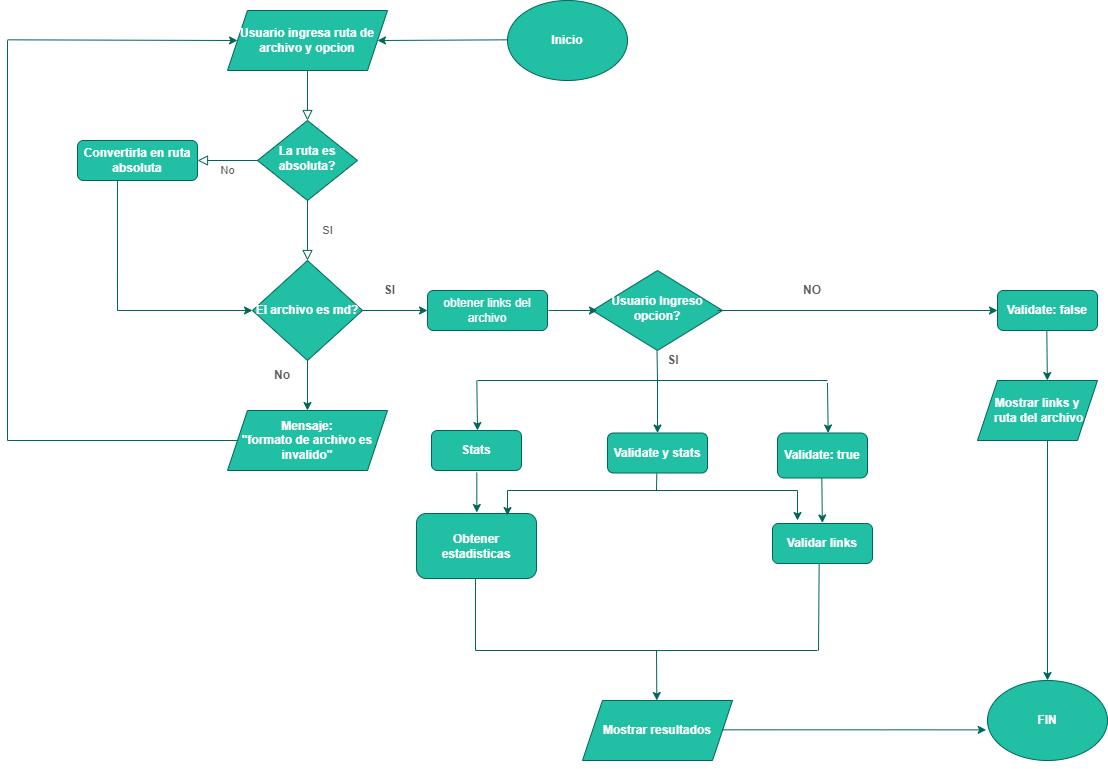

The diagram above was exported from draw.io. Its source (the exported page's mxGraphModel, read from the mxfile embedded in the PNG):
<mxGraphModel dx="1695" dy="474" grid="1" gridSize="10" guides="1" tooltips="1" connect="1" arrows="1" fold="1" page="1" pageScale="1" pageWidth="827" pageHeight="1169" math="0" shadow="0">
  <root>
    <mxCell id="WIyWlLk6GJQsqaUBKTNV-0" />
    <mxCell id="WIyWlLk6GJQsqaUBKTNV-1" parent="WIyWlLk6GJQsqaUBKTNV-0" />
    <mxCell id="bsvvh34VxFHOaRpJ6XTc-51" value="" style="rounded=0;html=1;jettySize=auto;orthogonalLoop=1;fontSize=11;endArrow=block;endFill=0;endSize=8;strokeWidth=1;shadow=0;labelBackgroundColor=none;edgeStyle=orthogonalEdgeStyle;strokeColor=#006658;fontColor=#5C5C5C;" parent="WIyWlLk6GJQsqaUBKTNV-1" target="bsvvh34VxFHOaRpJ6XTc-54" edge="1">
      <mxGeometry relative="1" as="geometry">
        <mxPoint x="-480" y="110" as="sourcePoint" />
      </mxGeometry>
    </mxCell>
    <mxCell id="bsvvh34VxFHOaRpJ6XTc-52" value="SI" style="rounded=0;html=1;jettySize=auto;orthogonalLoop=1;fontSize=11;endArrow=block;endFill=0;endSize=8;strokeWidth=1;shadow=0;labelBackgroundColor=none;edgeStyle=orthogonalEdgeStyle;strokeColor=#006658;fontColor=#5C5C5C;" parent="WIyWlLk6GJQsqaUBKTNV-1" source="bsvvh34VxFHOaRpJ6XTc-54" edge="1">
      <mxGeometry y="20" relative="1" as="geometry">
        <mxPoint as="offset" />
        <mxPoint x="-480" y="300" as="targetPoint" />
      </mxGeometry>
    </mxCell>
    <mxCell id="bsvvh34VxFHOaRpJ6XTc-53" value="No" style="edgeStyle=orthogonalEdgeStyle;rounded=0;html=1;jettySize=auto;orthogonalLoop=1;fontSize=11;endArrow=block;endFill=0;endSize=8;strokeWidth=1;shadow=0;labelBackgroundColor=none;strokeColor=#006658;fontColor=#5C5C5C;" parent="WIyWlLk6GJQsqaUBKTNV-1" source="bsvvh34VxFHOaRpJ6XTc-54" target="bsvvh34VxFHOaRpJ6XTc-55" edge="1">
      <mxGeometry y="10" relative="1" as="geometry">
        <mxPoint as="offset" />
      </mxGeometry>
    </mxCell>
    <mxCell id="bsvvh34VxFHOaRpJ6XTc-54" value="La ruta es absoluta?" style="rhombus;whiteSpace=wrap;html=1;shadow=0;fontFamily=Helvetica;fontSize=12;align=center;strokeWidth=1;spacing=6;spacingTop=-4;fillColor=#21C0A5;strokeColor=#006658;fontColor=#FFFFFF;fontStyle=1" parent="WIyWlLk6GJQsqaUBKTNV-1" vertex="1">
      <mxGeometry x="-530" y="160" width="100" height="80" as="geometry" />
    </mxCell>
    <mxCell id="bsvvh34VxFHOaRpJ6XTc-55" value="Convertirla en ruta absoluta" style="rounded=1;whiteSpace=wrap;html=1;fontSize=12;glass=0;strokeWidth=1;shadow=0;fillColor=#21C0A5;strokeColor=#006658;fontColor=#FFFFFF;fontStyle=1" parent="WIyWlLk6GJQsqaUBKTNV-1" vertex="1">
      <mxGeometry x="-710" y="180" width="120" height="40" as="geometry" />
    </mxCell>
    <mxCell id="bsvvh34VxFHOaRpJ6XTc-57" value="Usuario ingresa ruta de archivo&amp;nbsp;y opcion" style="shape=parallelogram;perimeter=parallelogramPerimeter;whiteSpace=wrap;html=1;fixedSize=1;fillColor=#21C0A5;strokeColor=#006658;fontColor=#FFFFFF;fontStyle=1" parent="WIyWlLk6GJQsqaUBKTNV-1" vertex="1">
      <mxGeometry x="-560" y="50" width="160" height="60" as="geometry" />
    </mxCell>
    <mxCell id="bsvvh34VxFHOaRpJ6XTc-58" value="" style="endArrow=classic;html=1;rounded=0;exitX=0.333;exitY=1;exitDx=0;exitDy=0;exitPerimeter=0;entryX=0;entryY=0.5;entryDx=0;entryDy=0;strokeColor=#006658;fontColor=#5C5C5C;" parent="WIyWlLk6GJQsqaUBKTNV-1" source="bsvvh34VxFHOaRpJ6XTc-55" target="bsvvh34VxFHOaRpJ6XTc-65" edge="1">
      <mxGeometry width="50" height="50" relative="1" as="geometry">
        <mxPoint x="-680" y="320" as="sourcePoint" />
        <mxPoint x="-530" y="320" as="targetPoint" />
        <Array as="points">
          <mxPoint x="-670" y="350" />
        </Array>
      </mxGeometry>
    </mxCell>
    <mxCell id="bsvvh34VxFHOaRpJ6XTc-59" value="Usuario Ingreso opcion?" style="rhombus;whiteSpace=wrap;html=1;shadow=0;fontFamily=Helvetica;fontSize=12;align=center;strokeWidth=1;spacing=6;spacingTop=-4;fillColor=#21C0A5;strokeColor=#006658;fontColor=#FFFFFF;fontStyle=1" parent="WIyWlLk6GJQsqaUBKTNV-1" vertex="1">
      <mxGeometry x="-195" y="310" width="130" height="80" as="geometry" />
    </mxCell>
    <mxCell id="bsvvh34VxFHOaRpJ6XTc-60" value="obtener links del archivo" style="rounded=1;whiteSpace=wrap;html=1;fontSize=12;glass=0;strokeWidth=1;shadow=0;fillColor=#21C0A5;strokeColor=#006658;fontColor=#FFFFFF;" parent="WIyWlLk6GJQsqaUBKTNV-1" vertex="1">
      <mxGeometry x="-360" y="330" width="120" height="40" as="geometry" />
    </mxCell>
    <mxCell id="bsvvh34VxFHOaRpJ6XTc-61" value="" style="endArrow=classic;html=1;rounded=0;exitX=0.955;exitY=0.5;exitDx=0;exitDy=0;exitPerimeter=0;strokeColor=#006658;fontColor=#5C5C5C;" parent="WIyWlLk6GJQsqaUBKTNV-1" source="bsvvh34VxFHOaRpJ6XTc-65" edge="1">
      <mxGeometry width="50" height="50" relative="1" as="geometry">
        <mxPoint x="-420" y="350" as="sourcePoint" />
        <mxPoint x="-360" y="350" as="targetPoint" />
        <Array as="points" />
      </mxGeometry>
    </mxCell>
    <mxCell id="bsvvh34VxFHOaRpJ6XTc-62" value="Validar links" style="rounded=1;whiteSpace=wrap;html=1;fillColor=#21C0A5;strokeColor=#006658;fontColor=#FFFFFF;fontStyle=1" parent="WIyWlLk6GJQsqaUBKTNV-1" vertex="1">
      <mxGeometry x="-15" y="563" width="100" height="40" as="geometry" />
    </mxCell>
    <mxCell id="bsvvh34VxFHOaRpJ6XTc-63" value="" style="endArrow=classic;html=1;rounded=0;strokeColor=#006658;fontColor=#5C5C5C;" parent="WIyWlLk6GJQsqaUBKTNV-1" edge="1">
      <mxGeometry width="50" height="50" relative="1" as="geometry">
        <mxPoint x="-239" y="350" as="sourcePoint" />
        <mxPoint x="-190" y="350" as="targetPoint" />
      </mxGeometry>
    </mxCell>
    <mxCell id="bsvvh34VxFHOaRpJ6XTc-64" style="edgeStyle=orthogonalEdgeStyle;rounded=0;orthogonalLoop=1;jettySize=auto;html=1;exitX=0.5;exitY=1;exitDx=0;exitDy=0;strokeColor=#006658;fontColor=#5C5C5C;" parent="WIyWlLk6GJQsqaUBKTNV-1" source="bsvvh34VxFHOaRpJ6XTc-65" target="bsvvh34VxFHOaRpJ6XTc-66" edge="1">
      <mxGeometry relative="1" as="geometry">
        <mxPoint x="-480" y="450" as="targetPoint" />
      </mxGeometry>
    </mxCell>
    <mxCell id="bsvvh34VxFHOaRpJ6XTc-65" value="El archivo es md?" style="rhombus;whiteSpace=wrap;html=1;fillColor=#21C0A5;strokeColor=#006658;fontColor=#FFFFFF;fontStyle=1" parent="WIyWlLk6GJQsqaUBKTNV-1" vertex="1">
      <mxGeometry x="-535" y="300" width="110" height="100" as="geometry" />
    </mxCell>
    <mxCell id="bsvvh34VxFHOaRpJ6XTc-66" value="Mensaje:&lt;br&gt;&quot;formato de archivo es invalido&quot;" style="shape=parallelogram;perimeter=parallelogramPerimeter;whiteSpace=wrap;html=1;fixedSize=1;fillColor=#21C0A5;strokeColor=#006658;fontColor=#FFFFFF;fontStyle=1" parent="WIyWlLk6GJQsqaUBKTNV-1" vertex="1">
      <mxGeometry x="-560" y="450" width="160" height="60" as="geometry" />
    </mxCell>
    <mxCell id="bsvvh34VxFHOaRpJ6XTc-67" value="No" style="text;html=1;strokeColor=none;fillColor=none;align=center;verticalAlign=middle;whiteSpace=wrap;rounded=0;fontColor=#5C5C5C;fontStyle=1" parent="WIyWlLk6GJQsqaUBKTNV-1" vertex="1">
      <mxGeometry x="-535" y="400" width="60" height="30" as="geometry" />
    </mxCell>
    <mxCell id="bsvvh34VxFHOaRpJ6XTc-68" value="" style="endArrow=none;html=1;rounded=0;strokeColor=#006658;fontColor=#5C5C5C;" parent="WIyWlLk6GJQsqaUBKTNV-1" edge="1">
      <mxGeometry width="50" height="50" relative="1" as="geometry">
        <mxPoint x="-130" y="420" as="sourcePoint" />
        <mxPoint x="-130.5" y="390" as="targetPoint" />
      </mxGeometry>
    </mxCell>
    <mxCell id="bsvvh34VxFHOaRpJ6XTc-69" value="Stats" style="rounded=1;whiteSpace=wrap;html=1;fillColor=#21C0A5;strokeColor=#006658;fontColor=#FFFFFF;fontStyle=1" parent="WIyWlLk6GJQsqaUBKTNV-1" vertex="1">
      <mxGeometry x="-356" y="470" width="90" height="40" as="geometry" />
    </mxCell>
    <mxCell id="bsvvh34VxFHOaRpJ6XTc-70" value="Validate y stats" style="rounded=1;whiteSpace=wrap;html=1;fillColor=#21C0A5;strokeColor=#006658;fontColor=#FFFFFF;fontStyle=1" parent="WIyWlLk6GJQsqaUBKTNV-1" vertex="1">
      <mxGeometry x="-180" y="472.5" width="100" height="40" as="geometry" />
    </mxCell>
    <mxCell id="bsvvh34VxFHOaRpJ6XTc-71" value="Validate: false" style="rounded=1;whiteSpace=wrap;html=1;fillColor=#21C0A5;strokeColor=#006658;fontColor=#FFFFFF;fontStyle=1" parent="WIyWlLk6GJQsqaUBKTNV-1" vertex="1">
      <mxGeometry x="210" y="330" width="100" height="40" as="geometry" />
    </mxCell>
    <mxCell id="bsvvh34VxFHOaRpJ6XTc-72" value="Validate: true" style="rounded=1;whiteSpace=wrap;html=1;fillColor=#21C0A5;strokeColor=#006658;fontColor=#FFFFFF;fontStyle=1" parent="WIyWlLk6GJQsqaUBKTNV-1" vertex="1">
      <mxGeometry x="-10" y="472.5" width="90" height="45" as="geometry" />
    </mxCell>
    <mxCell id="bsvvh34VxFHOaRpJ6XTc-73" value="" style="endArrow=classic;html=1;rounded=0;entryX=0;entryY=0.5;entryDx=0;entryDy=0;strokeColor=#006658;fontColor=#5C5C5C;" parent="WIyWlLk6GJQsqaUBKTNV-1" target="bsvvh34VxFHOaRpJ6XTc-71" edge="1">
      <mxGeometry width="50" height="50" relative="1" as="geometry">
        <mxPoint x="-70" y="350" as="sourcePoint" />
        <mxPoint x="-10" y="349.5" as="targetPoint" />
      </mxGeometry>
    </mxCell>
    <mxCell id="bsvvh34VxFHOaRpJ6XTc-74" value="" style="endArrow=classic;html=1;rounded=0;strokeColor=#006658;fontColor=#5C5C5C;" parent="WIyWlLk6GJQsqaUBKTNV-1" edge="1">
      <mxGeometry width="50" height="50" relative="1" as="geometry">
        <mxPoint x="259.33000000000004" y="370" as="sourcePoint" />
        <mxPoint x="259.83000000000004" y="420" as="targetPoint" />
      </mxGeometry>
    </mxCell>
    <mxCell id="bsvvh34VxFHOaRpJ6XTc-76" value="" style="endArrow=none;html=1;rounded=0;strokeColor=#006658;fontColor=#5C5C5C;" parent="WIyWlLk6GJQsqaUBKTNV-1" edge="1">
      <mxGeometry width="50" height="50" relative="1" as="geometry">
        <mxPoint x="-310" y="420" as="sourcePoint" />
        <mxPoint x="40" y="420" as="targetPoint" />
      </mxGeometry>
    </mxCell>
    <mxCell id="bsvvh34VxFHOaRpJ6XTc-77" value="" style="endArrow=classic;html=1;rounded=0;strokeColor=#006658;fontColor=#5C5C5C;" parent="WIyWlLk6GJQsqaUBKTNV-1" edge="1">
      <mxGeometry width="50" height="50" relative="1" as="geometry">
        <mxPoint x="-310.66999999999996" y="512" as="sourcePoint" />
        <mxPoint x="-310.66999999999996" y="552" as="targetPoint" />
      </mxGeometry>
    </mxCell>
    <mxCell id="bsvvh34VxFHOaRpJ6XTc-78" value="" style="endArrow=classic;html=1;rounded=0;strokeColor=#006658;fontColor=#5C5C5C;" parent="WIyWlLk6GJQsqaUBKTNV-1" edge="1">
      <mxGeometry width="50" height="50" relative="1" as="geometry">
        <mxPoint x="34.33" y="517.5" as="sourcePoint" />
        <mxPoint x="34.83" y="562.5" as="targetPoint" />
      </mxGeometry>
    </mxCell>
    <mxCell id="bsvvh34VxFHOaRpJ6XTc-80" value="" style="endArrow=classic;html=1;rounded=0;strokeColor=#006658;fontColor=#5C5C5C;" parent="WIyWlLk6GJQsqaUBKTNV-1" edge="1">
      <mxGeometry width="50" height="50" relative="1" as="geometry">
        <mxPoint x="-131" y="690" as="sourcePoint" />
        <mxPoint x="-130.67" y="740" as="targetPoint" />
      </mxGeometry>
    </mxCell>
    <mxCell id="bsvvh34VxFHOaRpJ6XTc-83" value="" style="endArrow=classic;html=1;rounded=0;entryX=0.5;entryY=0;entryDx=0;entryDy=0;strokeColor=#006658;fontColor=#5C5C5C;" parent="WIyWlLk6GJQsqaUBKTNV-1" edge="1">
      <mxGeometry width="50" height="50" relative="1" as="geometry">
        <mxPoint x="-310.67" y="420" as="sourcePoint" />
        <mxPoint x="-310" y="470" as="targetPoint" />
      </mxGeometry>
    </mxCell>
    <mxCell id="bsvvh34VxFHOaRpJ6XTc-84" value="" style="endArrow=classic;html=1;rounded=0;entryX=0.5;entryY=0;entryDx=0;entryDy=0;strokeColor=#006658;fontColor=#5C5C5C;" parent="WIyWlLk6GJQsqaUBKTNV-1" edge="1">
      <mxGeometry width="50" height="50" relative="1" as="geometry">
        <mxPoint x="-130" y="420" as="sourcePoint" />
        <mxPoint x="-130" y="472.5" as="targetPoint" />
      </mxGeometry>
    </mxCell>
    <mxCell id="bsvvh34VxFHOaRpJ6XTc-85" value="" style="endArrow=classic;html=1;rounded=0;entryX=0.5;entryY=0;entryDx=0;entryDy=0;strokeColor=#006658;fontColor=#5C5C5C;" parent="WIyWlLk6GJQsqaUBKTNV-1" edge="1">
      <mxGeometry width="50" height="50" relative="1" as="geometry">
        <mxPoint x="39.99999999999994" y="422.5" as="sourcePoint" />
        <mxPoint x="40.670000000000016" y="472.5" as="targetPoint" />
      </mxGeometry>
    </mxCell>
    <mxCell id="bsvvh34VxFHOaRpJ6XTc-91" value="&lt;span&gt;Mostrar resultados&lt;/span&gt;" style="shape=parallelogram;perimeter=parallelogramPerimeter;whiteSpace=wrap;html=1;fixedSize=1;fillColor=#21C0A5;strokeColor=#006658;fontColor=#FFFFFF;fontStyle=1" parent="WIyWlLk6GJQsqaUBKTNV-1" vertex="1">
      <mxGeometry x="-205" y="740" width="150" height="60" as="geometry" />
    </mxCell>
    <mxCell id="bsvvh34VxFHOaRpJ6XTc-92" value="&lt;span&gt;Mostrar links y&lt;br&gt;&amp;nbsp;ruta del archivo&lt;/span&gt;" style="shape=parallelogram;perimeter=parallelogramPerimeter;whiteSpace=wrap;html=1;fixedSize=1;fillColor=#21C0A5;strokeColor=#006658;fontColor=#FFFFFF;fontStyle=1" parent="WIyWlLk6GJQsqaUBKTNV-1" vertex="1">
      <mxGeometry x="190" y="420" width="120" height="60" as="geometry" />
    </mxCell>
    <mxCell id="bsvvh34VxFHOaRpJ6XTc-93" value="Inicio" style="ellipse;whiteSpace=wrap;html=1;fillColor=#21C0A5;strokeColor=#006658;fontColor=#FFFFFF;fontStyle=1" parent="WIyWlLk6GJQsqaUBKTNV-1" vertex="1">
      <mxGeometry x="-280" y="40" width="120" height="80" as="geometry" />
    </mxCell>
    <mxCell id="bsvvh34VxFHOaRpJ6XTc-94" value="" style="endArrow=classic;html=1;rounded=0;entryX=1;entryY=0.5;entryDx=0;entryDy=0;strokeColor=#006658;fontColor=#5C5C5C;" parent="WIyWlLk6GJQsqaUBKTNV-1" target="bsvvh34VxFHOaRpJ6XTc-57" edge="1">
      <mxGeometry width="50" height="50" relative="1" as="geometry">
        <mxPoint x="-280" y="79.33000000000001" as="sourcePoint" />
        <mxPoint x="-390" y="79.33000000000001" as="targetPoint" />
      </mxGeometry>
    </mxCell>
    <mxCell id="bsvvh34VxFHOaRpJ6XTc-96" value="" style="endArrow=classic;html=1;rounded=0;startArrow=none;strokeColor=#006658;fontColor=#5C5C5C;" parent="WIyWlLk6GJQsqaUBKTNV-1" source="bsvvh34VxFHOaRpJ6XTc-97" edge="1">
      <mxGeometry width="50" height="50" relative="1" as="geometry">
        <mxPoint x="259.33000000000004" y="480" as="sourcePoint" />
        <mxPoint x="259" y="780" as="targetPoint" />
      </mxGeometry>
    </mxCell>
    <mxCell id="bsvvh34VxFHOaRpJ6XTc-100" value="" style="endArrow=none;html=1;rounded=0;strokeColor=#006658;fontColor=#5C5C5C;" parent="WIyWlLk6GJQsqaUBKTNV-1" edge="1">
      <mxGeometry width="50" height="50" relative="1" as="geometry">
        <mxPoint x="-312" y="613" as="sourcePoint" />
        <mxPoint x="-312" y="690" as="targetPoint" />
      </mxGeometry>
    </mxCell>
    <mxCell id="bsvvh34VxFHOaRpJ6XTc-101" value="" style="endArrow=none;html=1;rounded=0;strokeColor=#006658;fontColor=#5C5C5C;" parent="WIyWlLk6GJQsqaUBKTNV-1" edge="1">
      <mxGeometry width="50" height="50" relative="1" as="geometry">
        <mxPoint x="31.659999999999982" y="603" as="sourcePoint" />
        <mxPoint x="31" y="690" as="targetPoint" />
      </mxGeometry>
    </mxCell>
    <mxCell id="bsvvh34VxFHOaRpJ6XTc-102" value="" style="endArrow=classic;html=1;rounded=0;entryX=-0.011;entryY=0.617;entryDx=0;entryDy=0;entryPerimeter=0;strokeColor=#006658;fontColor=#5C5C5C;" parent="WIyWlLk6GJQsqaUBKTNV-1" target="bsvvh34VxFHOaRpJ6XTc-97" edge="1">
      <mxGeometry width="50" height="50" relative="1" as="geometry">
        <mxPoint x="-65" y="769.33" as="sourcePoint" />
        <mxPoint x="115" y="769.33" as="targetPoint" />
      </mxGeometry>
    </mxCell>
    <mxCell id="bsvvh34VxFHOaRpJ6XTc-103" value="" style="endArrow=none;html=1;rounded=0;strokeColor=#006658;fontColor=#5C5C5C;" parent="WIyWlLk6GJQsqaUBKTNV-1" edge="1">
      <mxGeometry width="50" height="50" relative="1" as="geometry">
        <mxPoint x="-550" y="480" as="sourcePoint" />
        <mxPoint x="-780" y="480" as="targetPoint" />
      </mxGeometry>
    </mxCell>
    <mxCell id="bsvvh34VxFHOaRpJ6XTc-104" value="" style="endArrow=none;html=1;rounded=0;strokeColor=#006658;fontColor=#5C5C5C;" parent="WIyWlLk6GJQsqaUBKTNV-1" edge="1">
      <mxGeometry width="50" height="50" relative="1" as="geometry">
        <mxPoint x="-780" y="480" as="sourcePoint" />
        <mxPoint x="-780" y="80" as="targetPoint" />
      </mxGeometry>
    </mxCell>
    <mxCell id="bsvvh34VxFHOaRpJ6XTc-105" value="" style="endArrow=classic;html=1;rounded=0;entryX=0;entryY=0.5;entryDx=0;entryDy=0;strokeColor=#006658;fontColor=#5C5C5C;" parent="WIyWlLk6GJQsqaUBKTNV-1" target="bsvvh34VxFHOaRpJ6XTc-57" edge="1">
      <mxGeometry width="50" height="50" relative="1" as="geometry">
        <mxPoint x="-780" y="79.33000000000001" as="sourcePoint" />
        <mxPoint x="-650" y="79.33000000000001" as="targetPoint" />
      </mxGeometry>
    </mxCell>
    <mxCell id="bsvvh34VxFHOaRpJ6XTc-106" value="SI" style="text;html=1;align=center;verticalAlign=middle;resizable=0;points=[];autosize=1;strokeColor=none;fillColor=none;fontColor=#5C5C5C;fontStyle=1" parent="WIyWlLk6GJQsqaUBKTNV-1" vertex="1">
      <mxGeometry x="-413" y="320" width="30" height="20" as="geometry" />
    </mxCell>
    <mxCell id="bsvvh34VxFHOaRpJ6XTc-114" value="SI" style="text;html=1;strokeColor=none;fillColor=none;align=center;verticalAlign=middle;whiteSpace=wrap;rounded=0;fontColor=#5C5C5C;fontStyle=1" parent="WIyWlLk6GJQsqaUBKTNV-1" vertex="1">
      <mxGeometry x="-144" y="385" width="60" height="30" as="geometry" />
    </mxCell>
    <mxCell id="bsvvh34VxFHOaRpJ6XTc-115" value="NO" style="text;html=1;strokeColor=none;fillColor=none;align=center;verticalAlign=middle;whiteSpace=wrap;rounded=0;fontColor=#5C5C5C;fontStyle=1" parent="WIyWlLk6GJQsqaUBKTNV-1" vertex="1">
      <mxGeometry x="-5" y="315" width="60" height="30" as="geometry" />
    </mxCell>
    <mxCell id="bsvvh34VxFHOaRpJ6XTc-119" value="&lt;span&gt;Obtener&lt;/span&gt;&lt;br&gt;&lt;span&gt;estadisticas&lt;/span&gt;" style="rounded=1;whiteSpace=wrap;html=1;fillColor=#21C0A5;strokeColor=#006658;fontColor=#FFFFFF;fontStyle=1" parent="WIyWlLk6GJQsqaUBKTNV-1" vertex="1">
      <mxGeometry x="-371" y="553" width="120" height="65" as="geometry" />
    </mxCell>
    <mxCell id="bsvvh34VxFHOaRpJ6XTc-120" value="" style="endArrow=none;html=1;rounded=0;strokeColor=#006658;fontColor=#5C5C5C;" parent="WIyWlLk6GJQsqaUBKTNV-1" edge="1">
      <mxGeometry width="50" height="50" relative="1" as="geometry">
        <mxPoint x="-312" y="690" as="sourcePoint" />
        <mxPoint x="30" y="690" as="targetPoint" />
      </mxGeometry>
    </mxCell>
    <mxCell id="bsvvh34VxFHOaRpJ6XTc-97" value="FIN" style="ellipse;whiteSpace=wrap;html=1;fillColor=#21C0A5;strokeColor=#006658;fontColor=#FFFFFF;fontStyle=1" parent="WIyWlLk6GJQsqaUBKTNV-1" vertex="1">
      <mxGeometry x="200" y="720" width="120" height="80" as="geometry" />
    </mxCell>
    <mxCell id="bsvvh34VxFHOaRpJ6XTc-122" value="" style="endArrow=classic;html=1;rounded=0;entryX=0.5;entryY=0;entryDx=0;entryDy=0;strokeColor=#006658;fontColor=#5C5C5C;" parent="WIyWlLk6GJQsqaUBKTNV-1" target="bsvvh34VxFHOaRpJ6XTc-97" edge="1">
      <mxGeometry width="50" height="50" relative="1" as="geometry">
        <mxPoint x="260" y="480" as="sourcePoint" />
        <mxPoint x="259.33000000000004" y="618" as="targetPoint" />
      </mxGeometry>
    </mxCell>
    <mxCell id="bsvvh34VxFHOaRpJ6XTc-123" value="" style="endArrow=none;html=1;rounded=0;strokeColor=#006658;fontColor=#5C5C5C;" parent="WIyWlLk6GJQsqaUBKTNV-1" edge="1">
      <mxGeometry width="50" height="50" relative="1" as="geometry">
        <mxPoint x="-131" y="530" as="sourcePoint" />
        <mxPoint x="-130.67000000000002" y="513" as="targetPoint" />
      </mxGeometry>
    </mxCell>
    <mxCell id="bsvvh34VxFHOaRpJ6XTc-124" value="" style="endArrow=none;html=1;rounded=0;strokeColor=#006658;fontColor=#5C5C5C;" parent="WIyWlLk6GJQsqaUBKTNV-1" edge="1">
      <mxGeometry width="50" height="50" relative="1" as="geometry">
        <mxPoint x="-280" y="530" as="sourcePoint" />
        <mxPoint x="10" y="530" as="targetPoint" />
      </mxGeometry>
    </mxCell>
    <mxCell id="bsvvh34VxFHOaRpJ6XTc-125" value="" style="endArrow=classic;html=1;rounded=0;strokeColor=#006658;fontColor=#5C5C5C;" parent="WIyWlLk6GJQsqaUBKTNV-1" edge="1">
      <mxGeometry width="50" height="50" relative="1" as="geometry">
        <mxPoint x="-280" y="530" as="sourcePoint" />
        <mxPoint x="-280" y="555" as="targetPoint" />
      </mxGeometry>
    </mxCell>
    <mxCell id="bsvvh34VxFHOaRpJ6XTc-126" value="" style="endArrow=classic;html=1;rounded=0;strokeColor=#006658;fontColor=#5C5C5C;" parent="WIyWlLk6GJQsqaUBKTNV-1" edge="1">
      <mxGeometry width="50" height="50" relative="1" as="geometry">
        <mxPoint x="10" y="530" as="sourcePoint" />
        <mxPoint x="10" y="560" as="targetPoint" />
      </mxGeometry>
    </mxCell>
  </root>
</mxGraphModel>